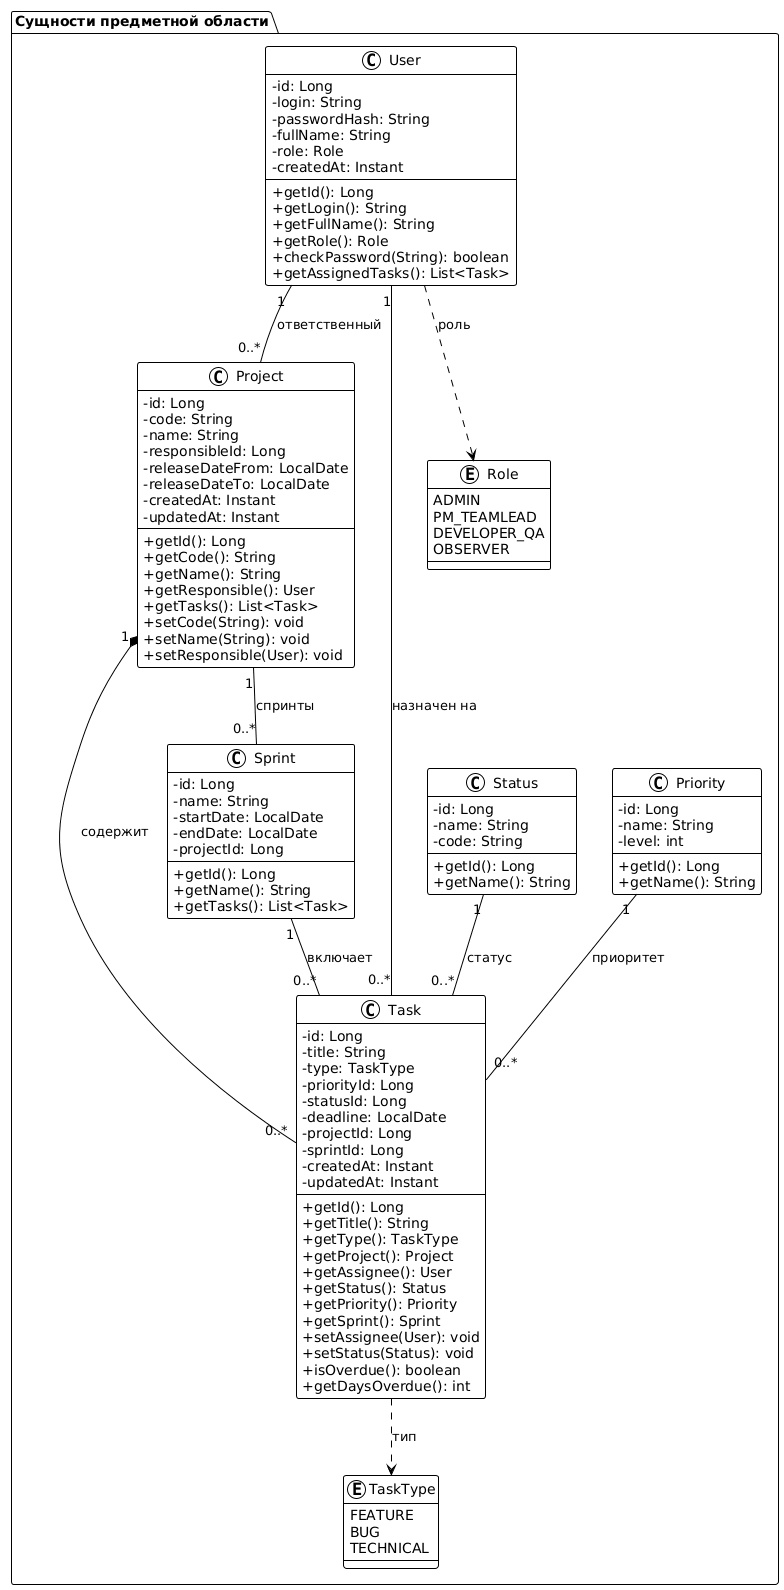

The diagram above was rendered by PlantUML. Its source (embedded in the PNG):
@startuml
!theme plain
skinparam classAttributeIconSize 0

package "Сущности предметной области" {
  class Project {
    - id: Long
    - code: String
    - name: String
    - responsibleId: Long
    - releaseDateFrom: LocalDate
    - releaseDateTo: LocalDate
    - createdAt: Instant
    - updatedAt: Instant
    + getId(): Long
    + getCode(): String
    + getName(): String
    + getResponsible(): User
    + getTasks(): List<Task>
    + setCode(String): void
    + setName(String): void
    + setResponsible(User): void
  }

  class Task {
    - id: Long
    - title: String
    - type: TaskType
    - priorityId: Long
    - statusId: Long
    - deadline: LocalDate
    - projectId: Long
    - sprintId: Long
    - createdAt: Instant
    - updatedAt: Instant
    + getId(): Long
    + getTitle(): String
    + getType(): TaskType
    + getProject(): Project
    + getAssignee(): User
    + getStatus(): Status
    + getPriority(): Priority
    + getSprint(): Sprint
    + setAssignee(User): void
    + setStatus(Status): void
    + isOverdue(): boolean
    + getDaysOverdue(): int
  }

  class User {
    - id: Long
    - login: String
    - passwordHash: String
    - fullName: String
    - role: Role
    - createdAt: Instant
    + getId(): Long
    + getLogin(): String
    + getFullName(): String
    + getRole(): Role
    + checkPassword(String): boolean
    + getAssignedTasks(): List<Task>
  }

  class Sprint {
    - id: Long
    - name: String
    - startDate: LocalDate
    - endDate: LocalDate
    - projectId: Long
    + getId(): Long
    + getName(): String
    + getTasks(): List<Task>
  }

  class Status {
    - id: Long
    - name: String
    - code: String
    + getId(): Long
    + getName(): String
  }

  class Priority {
    - id: Long
    - name: String
    - level: int
    + getId(): Long
    + getName(): String
  }

  enum TaskType {
    FEATURE
    BUG
    TECHNICAL
  }

  enum Role {
    ADMIN
    PM_TEAMLEAD
    DEVELOPER_QA
    OBSERVER
  }
}


  Project "1" *-- "0..*" Task : содержит
  User "1" -- "0..*" Task : назначен на
  User "1" -- "0..*" Project : ответственный
  Sprint "1" -- "0..*" Task : включает
  Project "1" -- "0..*" Sprint : спринты
  Status "1" -- "0..*" Task : статус
  Priority "1" -- "0..*" Task : приоритет
  Task ..> TaskType : тип
  User ..> Role : роль
}
@enduml